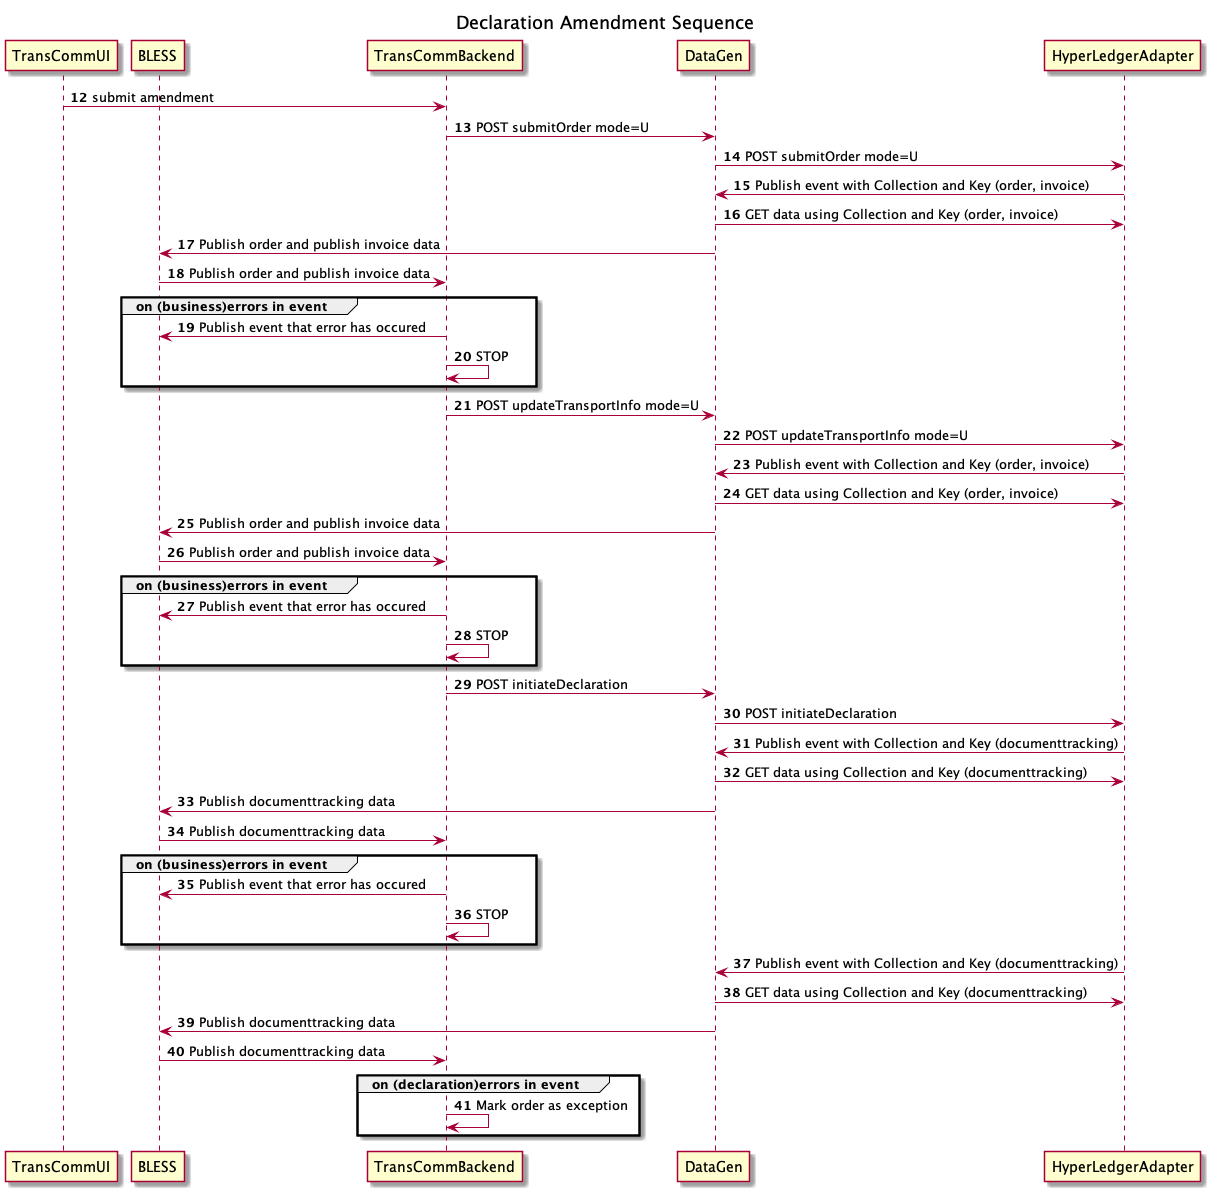

The diagram above was rendered by PlantUML. Its source (embedded in the PNG):
@startuml declaration amendment sequence
title Declaration Amendment Sequence
participant TransCommUI
participant BLESS
participant TransCommBackend
participant DataGen
participant HyperLedgerAdapter

autonumber 12
TransCommUI -> TransCommBackend: submit amendment
TransCommBackend -> DataGen: POST submitOrder mode=U 
DataGen -> HyperLedgerAdapter: POST submitOrder mode=U
HyperLedgerAdapter -> DataGen: Publish event with Collection and Key (order, invoice)
DataGen -> HyperLedgerAdapter: GET data using Collection and Key (order, invoice)
DataGen -> BLESS: Publish order and publish invoice data
BLESS -> TransCommBackend: Publish order and publish invoice data
Group on (business)errors in event
TransCommBackend -> BLESS: Publish event that error has occured
TransCommBackend -> TransCommBackend: STOP
end

' TODO: check whether we also get documenttracking
TransCommBackend -> DataGen: POST updateTransportInfo mode=U 
DataGen -> HyperLedgerAdapter: POST updateTransportInfo mode=U 
HyperLedgerAdapter -> DataGen: Publish event with Collection and Key (order, invoice)
DataGen -> HyperLedgerAdapter: GET data using Collection and Key (order, invoice)
DataGen -> BLESS: Publish order and publish invoice data
BLESS -> TransCommBackend: Publish order and publish invoice data
Group on (business)errors in event
TransCommBackend -> BLESS: Publish event that error has occured
TransCommBackend -> TransCommBackend: STOP
end


TransCommBackend -> DataGen: POST initiateDeclaration
DataGen -> HyperLedgerAdapter: POST initiateDeclaration
HyperLedgerAdapter -> DataGen: Publish event with Collection and Key (documenttracking)
DataGen -> HyperLedgerAdapter: GET data using Collection and Key (documenttracking)
DataGen -> BLESS: Publish documenttracking data
BLESS -> TransCommBackend: Publish documenttracking data
Group on (business)errors in event
TransCommBackend -> BLESS: Publish event that error has occured
TransCommBackend -> TransCommBackend: STOP
end

' TODO: check what other event will still come in
HyperLedgerAdapter -> DataGen: Publish event with Collection and Key (documenttracking)
DataGen -> HyperLedgerAdapter: GET data using Collection and Key (documenttracking)
DataGen -> BLESS: Publish documenttracking data
BLESS -> TransCommBackend: Publish documenttracking data
Group on (declaration)errors in event
TransCommBackend -> TransCommBackend: Mark order as exception
end


@enduml